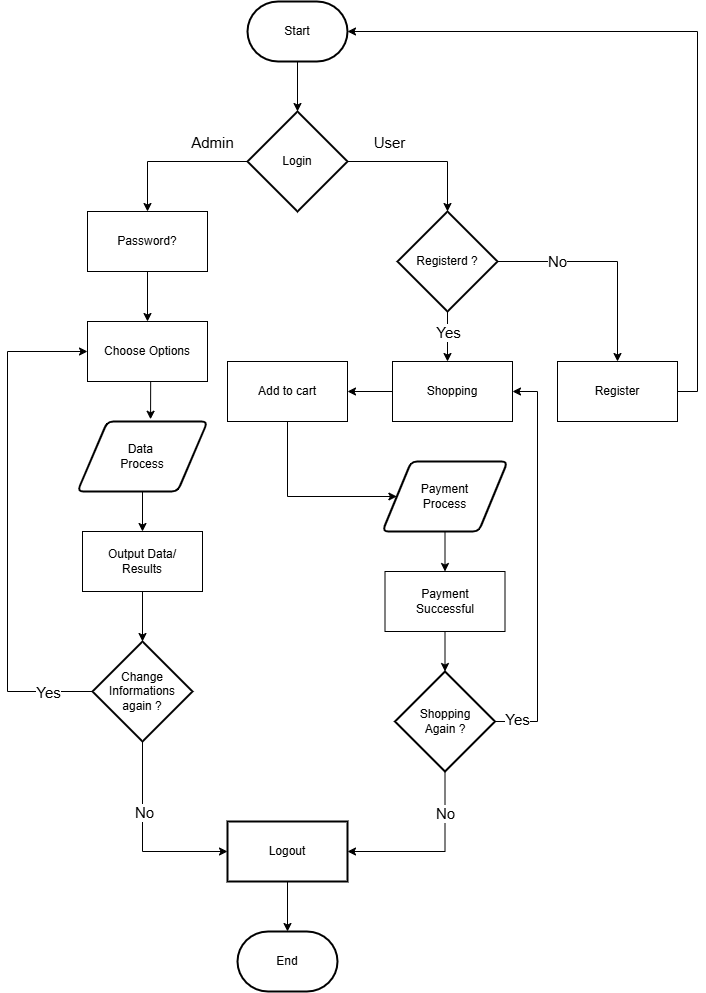

The diagram above was exported from draw.io. Its source (the exported page's mxGraphModel, read from the mxfile embedded in the PNG):
<mxGraphModel dx="1467" dy="787" grid="1" gridSize="10" guides="1" tooltips="1" connect="1" arrows="1" fold="1" page="1" pageScale="1" pageWidth="827" pageHeight="1169" math="0" shadow="0">
  <root>
    <mxCell id="0" />
    <mxCell id="1" parent="0" />
    <mxCell id="v_V9MWut2j3-PFgo3p37-3" value="Start" style="strokeWidth=2;html=1;shape=mxgraph.flowchart.terminator;whiteSpace=wrap;" parent="1" vertex="1">
      <mxGeometry x="330" y="20" width="100" height="60" as="geometry" />
    </mxCell>
    <mxCell id="v_V9MWut2j3-PFgo3p37-4" value="Login" style="strokeWidth=2;html=1;shape=mxgraph.flowchart.decision;whiteSpace=wrap;" parent="1" vertex="1">
      <mxGeometry x="330" y="130" width="100" height="100" as="geometry" />
    </mxCell>
    <mxCell id="WZserNnCuPDaWdlRzLT7-1" value="" style="endArrow=classic;html=1;rounded=0;exitX=1;exitY=0.5;exitDx=0;exitDy=0;exitPerimeter=0;" edge="1" parent="1" source="v_V9MWut2j3-PFgo3p37-4">
      <mxGeometry width="50" height="50" relative="1" as="geometry">
        <mxPoint x="440" y="190" as="sourcePoint" />
        <mxPoint x="530" y="230" as="targetPoint" />
        <Array as="points">
          <mxPoint x="530" y="180" />
          <mxPoint x="530" y="230" />
        </Array>
      </mxGeometry>
    </mxCell>
    <mxCell id="WZserNnCuPDaWdlRzLT7-5" value="&lt;font style=&quot;font-size: 15px;&quot;&gt;User&lt;/font&gt;" style="edgeLabel;html=1;align=center;verticalAlign=middle;resizable=0;points=[];" vertex="1" connectable="0" parent="WZserNnCuPDaWdlRzLT7-1">
      <mxGeometry x="-0.275" relative="1" as="geometry">
        <mxPoint x="-14" y="-20" as="offset" />
      </mxGeometry>
    </mxCell>
    <mxCell id="WZserNnCuPDaWdlRzLT7-6" value="" style="endArrow=classic;html=1;rounded=0;exitX=0;exitY=0.5;exitDx=0;exitDy=0;exitPerimeter=0;shadow=0;" edge="1" parent="1" source="v_V9MWut2j3-PFgo3p37-4">
      <mxGeometry width="50" height="50" relative="1" as="geometry">
        <mxPoint x="190" y="180" as="sourcePoint" />
        <mxPoint x="230" y="230" as="targetPoint" />
        <Array as="points">
          <mxPoint x="230" y="180" />
        </Array>
      </mxGeometry>
    </mxCell>
    <mxCell id="WZserNnCuPDaWdlRzLT7-7" value="&lt;span style=&quot;font-size: 15px;&quot;&gt;Admin&lt;/span&gt;" style="edgeLabel;html=1;align=center;verticalAlign=middle;resizable=0;points=[];" vertex="1" connectable="0" parent="WZserNnCuPDaWdlRzLT7-6">
      <mxGeometry x="-0.275" relative="1" as="geometry">
        <mxPoint x="19" y="-20" as="offset" />
      </mxGeometry>
    </mxCell>
    <mxCell id="WZserNnCuPDaWdlRzLT7-10" value="" style="endArrow=classic;html=1;rounded=0;exitX=0.5;exitY=1;exitDx=0;exitDy=0;exitPerimeter=0;" edge="1" parent="1" source="v_V9MWut2j3-PFgo3p37-3">
      <mxGeometry width="50" height="50" relative="1" as="geometry">
        <mxPoint x="390" y="270" as="sourcePoint" />
        <mxPoint x="380" y="130" as="targetPoint" />
      </mxGeometry>
    </mxCell>
    <mxCell id="WZserNnCuPDaWdlRzLT7-65" value="" style="edgeStyle=orthogonalEdgeStyle;rounded=0;orthogonalLoop=1;jettySize=auto;html=1;" edge="1" parent="1" source="WZserNnCuPDaWdlRzLT7-15" target="WZserNnCuPDaWdlRzLT7-64">
      <mxGeometry relative="1" as="geometry" />
    </mxCell>
    <mxCell id="WZserNnCuPDaWdlRzLT7-15" value="Shopping" style="rounded=0;whiteSpace=wrap;html=1;" vertex="1" parent="1">
      <mxGeometry x="475" y="380" width="120" height="60" as="geometry" />
    </mxCell>
    <mxCell id="WZserNnCuPDaWdlRzLT7-36" style="edgeStyle=orthogonalEdgeStyle;rounded=0;orthogonalLoop=1;jettySize=auto;html=1;exitX=0.5;exitY=1;exitDx=0;exitDy=0;entryX=0.5;entryY=0;entryDx=0;entryDy=0;" edge="1" parent="1" source="WZserNnCuPDaWdlRzLT7-16" target="WZserNnCuPDaWdlRzLT7-27">
      <mxGeometry relative="1" as="geometry" />
    </mxCell>
    <mxCell id="WZserNnCuPDaWdlRzLT7-16" value="Password?" style="rounded=0;whiteSpace=wrap;html=1;" vertex="1" parent="1">
      <mxGeometry x="170" y="230" width="120" height="60" as="geometry" />
    </mxCell>
    <mxCell id="WZserNnCuPDaWdlRzLT7-57" value="" style="edgeStyle=orthogonalEdgeStyle;rounded=0;orthogonalLoop=1;jettySize=auto;html=1;" edge="1" parent="1" source="WZserNnCuPDaWdlRzLT7-25" target="WZserNnCuPDaWdlRzLT7-55">
      <mxGeometry relative="1" as="geometry" />
    </mxCell>
    <mxCell id="WZserNnCuPDaWdlRzLT7-25" value="Payment&lt;div&gt;Process&lt;/div&gt;" style="shape=parallelogram;html=1;strokeWidth=2;perimeter=parallelogramPerimeter;whiteSpace=wrap;rounded=1;arcSize=12;size=0.23;" vertex="1" parent="1">
      <mxGeometry x="465" y="480" width="125" height="70" as="geometry" />
    </mxCell>
    <mxCell id="WZserNnCuPDaWdlRzLT7-27" value="Choose Options" style="rounded=0;whiteSpace=wrap;html=1;" vertex="1" parent="1">
      <mxGeometry x="170" y="340" width="120" height="60" as="geometry" />
    </mxCell>
    <mxCell id="WZserNnCuPDaWdlRzLT7-54" value="" style="edgeStyle=orthogonalEdgeStyle;rounded=0;orthogonalLoop=1;jettySize=auto;html=1;" edge="1" parent="1" source="WZserNnCuPDaWdlRzLT7-30" target="WZserNnCuPDaWdlRzLT7-53">
      <mxGeometry relative="1" as="geometry" />
    </mxCell>
    <mxCell id="WZserNnCuPDaWdlRzLT7-30" value="Data&amp;nbsp;&lt;div&gt;Process&lt;/div&gt;" style="shape=parallelogram;html=1;strokeWidth=2;perimeter=parallelogramPerimeter;whiteSpace=wrap;rounded=1;arcSize=12;size=0.23;" vertex="1" parent="1">
      <mxGeometry x="160" y="440" width="130" height="70" as="geometry" />
    </mxCell>
    <mxCell id="WZserNnCuPDaWdlRzLT7-35" style="edgeStyle=orthogonalEdgeStyle;rounded=0;orthogonalLoop=1;jettySize=auto;html=1;exitX=0.5;exitY=1;exitDx=0;exitDy=0;entryX=0.562;entryY=-0.032;entryDx=0;entryDy=0;entryPerimeter=0;" edge="1" parent="1" source="WZserNnCuPDaWdlRzLT7-27" target="WZserNnCuPDaWdlRzLT7-30">
      <mxGeometry relative="1" as="geometry" />
    </mxCell>
    <mxCell id="WZserNnCuPDaWdlRzLT7-38" style="edgeStyle=orthogonalEdgeStyle;rounded=0;orthogonalLoop=1;jettySize=auto;html=1;exitX=0.5;exitY=1;exitDx=0;exitDy=0;exitPerimeter=0;" edge="1" parent="1" source="WZserNnCuPDaWdlRzLT7-37">
      <mxGeometry relative="1" as="geometry">
        <mxPoint x="530" y="380" as="targetPoint" />
      </mxGeometry>
    </mxCell>
    <mxCell id="WZserNnCuPDaWdlRzLT7-45" value="&lt;font style=&quot;font-size: 15px;&quot;&gt;Yes&lt;/font&gt;" style="edgeLabel;html=1;align=center;verticalAlign=middle;resizable=0;points=[];" vertex="1" connectable="0" parent="WZserNnCuPDaWdlRzLT7-38">
      <mxGeometry x="-0.2353" y="3" relative="1" as="geometry">
        <mxPoint x="-3" as="offset" />
      </mxGeometry>
    </mxCell>
    <mxCell id="WZserNnCuPDaWdlRzLT7-40" style="edgeStyle=orthogonalEdgeStyle;rounded=0;orthogonalLoop=1;jettySize=auto;html=1;exitX=1;exitY=0.5;exitDx=0;exitDy=0;exitPerimeter=0;" edge="1" parent="1" source="WZserNnCuPDaWdlRzLT7-37">
      <mxGeometry relative="1" as="geometry">
        <mxPoint x="700" y="380" as="targetPoint" />
        <Array as="points">
          <mxPoint x="700" y="280" />
        </Array>
      </mxGeometry>
    </mxCell>
    <mxCell id="WZserNnCuPDaWdlRzLT7-44" value="&lt;font style=&quot;font-size: 15px;&quot;&gt;No&lt;/font&gt;" style="edgeLabel;html=1;align=center;verticalAlign=middle;resizable=0;points=[];" vertex="1" connectable="0" parent="WZserNnCuPDaWdlRzLT7-40">
      <mxGeometry x="-0.6" y="3" relative="1" as="geometry">
        <mxPoint x="16" y="2" as="offset" />
      </mxGeometry>
    </mxCell>
    <mxCell id="WZserNnCuPDaWdlRzLT7-37" value="Registerd ?" style="strokeWidth=2;html=1;shape=mxgraph.flowchart.decision;whiteSpace=wrap;" vertex="1" parent="1">
      <mxGeometry x="480" y="230" width="100" height="100" as="geometry" />
    </mxCell>
    <mxCell id="WZserNnCuPDaWdlRzLT7-47" value="Register" style="rounded=0;whiteSpace=wrap;html=1;" vertex="1" parent="1">
      <mxGeometry x="640" y="380" width="120" height="60" as="geometry" />
    </mxCell>
    <mxCell id="WZserNnCuPDaWdlRzLT7-49" style="edgeStyle=orthogonalEdgeStyle;rounded=0;orthogonalLoop=1;jettySize=auto;html=1;exitX=1;exitY=0.5;exitDx=0;exitDy=0;entryX=1;entryY=0.5;entryDx=0;entryDy=0;entryPerimeter=0;" edge="1" parent="1" source="WZserNnCuPDaWdlRzLT7-47" target="v_V9MWut2j3-PFgo3p37-3">
      <mxGeometry relative="1" as="geometry" />
    </mxCell>
    <mxCell id="WZserNnCuPDaWdlRzLT7-71" value="" style="edgeStyle=orthogonalEdgeStyle;rounded=0;orthogonalLoop=1;jettySize=auto;html=1;" edge="1" parent="1" source="WZserNnCuPDaWdlRzLT7-53" target="WZserNnCuPDaWdlRzLT7-70">
      <mxGeometry relative="1" as="geometry" />
    </mxCell>
    <mxCell id="WZserNnCuPDaWdlRzLT7-53" value="Output Data/&lt;div&gt;Results&lt;/div&gt;" style="rounded=0;whiteSpace=wrap;html=1;" vertex="1" parent="1">
      <mxGeometry x="165" y="550" width="120" height="60" as="geometry" />
    </mxCell>
    <mxCell id="WZserNnCuPDaWdlRzLT7-60" style="edgeStyle=orthogonalEdgeStyle;rounded=0;orthogonalLoop=1;jettySize=auto;html=1;exitX=1;exitY=0.5;exitDx=0;exitDy=0;entryX=1;entryY=0.5;entryDx=0;entryDy=0;exitPerimeter=0;" edge="1" parent="1" source="WZserNnCuPDaWdlRzLT7-81" target="WZserNnCuPDaWdlRzLT7-15">
      <mxGeometry relative="1" as="geometry">
        <mxPoint x="600" y="410" as="targetPoint" />
        <Array as="points">
          <mxPoint x="620" y="740" />
          <mxPoint x="620" y="410" />
        </Array>
      </mxGeometry>
    </mxCell>
    <mxCell id="WZserNnCuPDaWdlRzLT7-87" value="&lt;font style=&quot;font-size: 15px;&quot;&gt;Yes&lt;/font&gt;" style="edgeLabel;html=1;align=center;verticalAlign=middle;resizable=0;points=[];" vertex="1" connectable="0" parent="WZserNnCuPDaWdlRzLT7-60">
      <mxGeometry x="-0.8935" y="3" relative="1" as="geometry">
        <mxPoint as="offset" />
      </mxGeometry>
    </mxCell>
    <mxCell id="WZserNnCuPDaWdlRzLT7-82" value="" style="edgeStyle=orthogonalEdgeStyle;rounded=0;orthogonalLoop=1;jettySize=auto;html=1;" edge="1" parent="1" source="WZserNnCuPDaWdlRzLT7-55" target="WZserNnCuPDaWdlRzLT7-81">
      <mxGeometry relative="1" as="geometry" />
    </mxCell>
    <mxCell id="WZserNnCuPDaWdlRzLT7-55" value="Payment&lt;div&gt;Successful&lt;/div&gt;" style="rounded=0;whiteSpace=wrap;html=1;" vertex="1" parent="1">
      <mxGeometry x="467.5" y="590" width="120" height="60" as="geometry" />
    </mxCell>
    <mxCell id="WZserNnCuPDaWdlRzLT7-61" value="End" style="strokeWidth=2;html=1;shape=mxgraph.flowchart.terminator;whiteSpace=wrap;" vertex="1" parent="1">
      <mxGeometry x="320" y="950" width="100" height="60" as="geometry" />
    </mxCell>
    <mxCell id="WZserNnCuPDaWdlRzLT7-66" style="edgeStyle=orthogonalEdgeStyle;rounded=0;orthogonalLoop=1;jettySize=auto;html=1;exitX=0.5;exitY=1;exitDx=0;exitDy=0;entryX=0;entryY=0.5;entryDx=0;entryDy=0;" edge="1" parent="1" source="WZserNnCuPDaWdlRzLT7-64" target="WZserNnCuPDaWdlRzLT7-25">
      <mxGeometry relative="1" as="geometry">
        <Array as="points">
          <mxPoint x="370" y="515" />
        </Array>
      </mxGeometry>
    </mxCell>
    <mxCell id="WZserNnCuPDaWdlRzLT7-64" value="Add to cart" style="rounded=0;whiteSpace=wrap;html=1;" vertex="1" parent="1">
      <mxGeometry x="310" y="380" width="120" height="60" as="geometry" />
    </mxCell>
    <mxCell id="WZserNnCuPDaWdlRzLT7-72" style="edgeStyle=orthogonalEdgeStyle;rounded=0;orthogonalLoop=1;jettySize=auto;html=1;exitX=0;exitY=0.5;exitDx=0;exitDy=0;exitPerimeter=0;entryX=0;entryY=0.5;entryDx=0;entryDy=0;" edge="1" parent="1" source="WZserNnCuPDaWdlRzLT7-70" target="WZserNnCuPDaWdlRzLT7-27">
      <mxGeometry relative="1" as="geometry">
        <Array as="points">
          <mxPoint x="90" y="710" />
          <mxPoint x="90" y="370" />
        </Array>
      </mxGeometry>
    </mxCell>
    <mxCell id="WZserNnCuPDaWdlRzLT7-75" value="&lt;font style=&quot;font-size: 15px;&quot;&gt;Yes&lt;/font&gt;" style="edgeLabel;html=1;align=center;verticalAlign=middle;resizable=0;points=[];" vertex="1" connectable="0" parent="WZserNnCuPDaWdlRzLT7-72">
      <mxGeometry x="-0.7938" y="1" relative="1" as="geometry">
        <mxPoint x="7" y="-1" as="offset" />
      </mxGeometry>
    </mxCell>
    <mxCell id="WZserNnCuPDaWdlRzLT7-80" style="edgeStyle=orthogonalEdgeStyle;rounded=0;orthogonalLoop=1;jettySize=auto;html=1;exitX=0.5;exitY=1;exitDx=0;exitDy=0;exitPerimeter=0;entryX=0;entryY=0.5;entryDx=0;entryDy=0;" edge="1" parent="1" source="WZserNnCuPDaWdlRzLT7-70" target="WZserNnCuPDaWdlRzLT7-73">
      <mxGeometry relative="1" as="geometry">
        <Array as="points">
          <mxPoint x="225" y="870" />
        </Array>
      </mxGeometry>
    </mxCell>
    <mxCell id="WZserNnCuPDaWdlRzLT7-85" value="&lt;font style=&quot;font-size: 15px;&quot;&gt;No&lt;/font&gt;" style="edgeLabel;html=1;align=center;verticalAlign=middle;resizable=0;points=[];" vertex="1" connectable="0" parent="WZserNnCuPDaWdlRzLT7-80">
      <mxGeometry x="-0.2904" y="1" relative="1" as="geometry">
        <mxPoint as="offset" />
      </mxGeometry>
    </mxCell>
    <mxCell id="WZserNnCuPDaWdlRzLT7-70" value="Change&lt;div&gt;Informations again ?&lt;/div&gt;" style="strokeWidth=2;html=1;shape=mxgraph.flowchart.decision;whiteSpace=wrap;" vertex="1" parent="1">
      <mxGeometry x="175" y="660" width="100" height="100" as="geometry" />
    </mxCell>
    <mxCell id="WZserNnCuPDaWdlRzLT7-73" value="Logout" style="whiteSpace=wrap;html=1;strokeWidth=2;" vertex="1" parent="1">
      <mxGeometry x="310" y="840" width="120" height="60" as="geometry" />
    </mxCell>
    <mxCell id="WZserNnCuPDaWdlRzLT7-86" style="edgeStyle=orthogonalEdgeStyle;rounded=0;orthogonalLoop=1;jettySize=auto;html=1;exitX=0.5;exitY=1;exitDx=0;exitDy=0;exitPerimeter=0;entryX=1;entryY=0.5;entryDx=0;entryDy=0;" edge="1" parent="1" source="WZserNnCuPDaWdlRzLT7-81" target="WZserNnCuPDaWdlRzLT7-73">
      <mxGeometry relative="1" as="geometry" />
    </mxCell>
    <mxCell id="WZserNnCuPDaWdlRzLT7-88" value="&lt;font style=&quot;font-size: 15px;&quot;&gt;No&lt;/font&gt;" style="edgeLabel;html=1;align=center;verticalAlign=middle;resizable=0;points=[];" vertex="1" connectable="0" parent="WZserNnCuPDaWdlRzLT7-86">
      <mxGeometry x="-0.8565" y="1" relative="1" as="geometry">
        <mxPoint x="-1" y="28" as="offset" />
      </mxGeometry>
    </mxCell>
    <mxCell id="WZserNnCuPDaWdlRzLT7-81" value="Shopping&lt;div&gt;Again ?&lt;/div&gt;" style="strokeWidth=2;html=1;shape=mxgraph.flowchart.decision;whiteSpace=wrap;" vertex="1" parent="1">
      <mxGeometry x="477.5" y="690" width="100" height="100" as="geometry" />
    </mxCell>
    <mxCell id="WZserNnCuPDaWdlRzLT7-90" style="edgeStyle=orthogonalEdgeStyle;rounded=0;orthogonalLoop=1;jettySize=auto;html=1;exitX=0.5;exitY=1;exitDx=0;exitDy=0;entryX=0.5;entryY=0;entryDx=0;entryDy=0;entryPerimeter=0;" edge="1" parent="1" source="WZserNnCuPDaWdlRzLT7-73" target="WZserNnCuPDaWdlRzLT7-61">
      <mxGeometry relative="1" as="geometry" />
    </mxCell>
  </root>
</mxGraphModel>